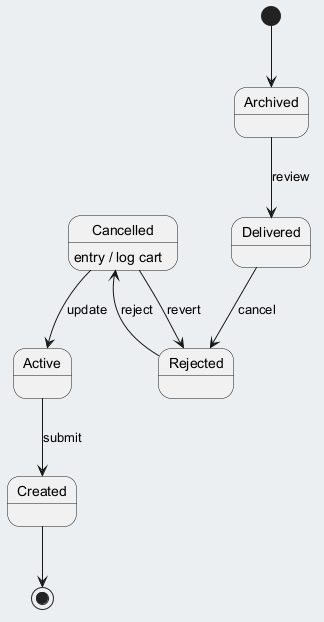

The diagram above was rendered by PlantUML. Its source (embedded in the PNG):
@startuml
skinparam backgroundColor #ECEFF1
skinparam classBackgroundColor #FFFFFF
skinparam classBorderColor #455A64
[*] --> Archived
Archived --> Delivered : review
Delivered --> Rejected : cancel
Rejected --> Cancelled : reject
Cancelled --> Active : update
Cancelled : entry / log cart
Active --> Created : submit
Cancelled --> Rejected : revert
Created --> [*]
@enduml